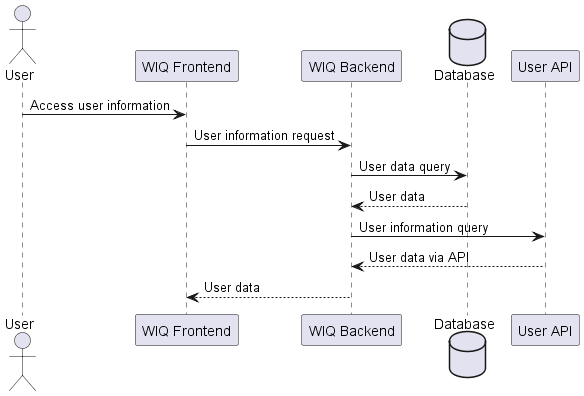

The diagram above was rendered by PlantUML. Its source (embedded in the PNG):
@startuml
actor User
participant "WIQ Frontend" as Frontend
participant "WIQ Backend" as Backend
database Database as DB
participant "User API" as UserAPI

User -> Frontend: Access user information
Frontend -> Backend: User information request
Backend -> DB: User data query
DB --> Backend: User data
Backend -> UserAPI: User information query
UserAPI --> Backend: User data via API
Backend --> Frontend: User data
@enduml